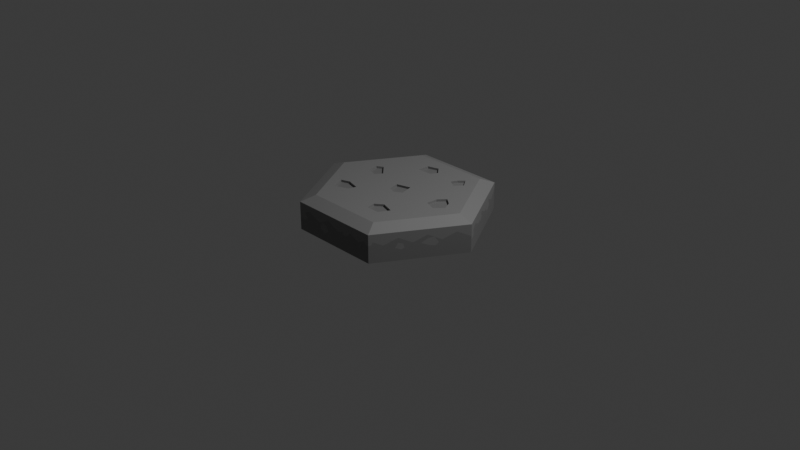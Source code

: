 # Source: tiles_stone.blend  (saved by Blender 4.3.34; exported with 4.5.12 LTS)
import bpy
from mathutils import Matrix  # noqa: F401  (used for matrix-valued properties, if any)

bpy.ops.wm.read_factory_settings(use_empty=True)
scene = bpy.context.scene
scene.name = 'Scene'

# ---- collections
col_collection = bpy.data.collections.new('Collection'); scene.collection.children.link(col_collection)

# ---- images (referenced by path relative to the original .blend; pixels are not part of the script)
import os
ASSET_DIR = os.environ.get("B2B_ASSET_DIR", "")  # directory of the original .blend (textures are referenced by path, not embedded)
HERE = os.path.dirname(os.path.abspath(__file__))  # packed textures are extracted next to this script under _unpacked/

def load_image(name, relpath, width, height, colorspace="sRGB"):
    """Load a texture the original file referenced (path relative to the .blend, or extracted next to this script)."""
    p = next((c for c in (os.path.join(HERE, relpath), os.path.join(ASSET_DIR, relpath)) if relpath and os.path.exists(c)), "")
    if p:
        img = bpy.data.images.load(p, check_existing=True)
        img.name = name
    else:  # same state as the original file: an image datablock whose file is absent (Cycles renders it pink)
        img = bpy.data.images.new(name, width, height)
        img.source = "FILE"
        img.filepath = "//" + (relpath or name)
    img.colorspace_settings.name = colorspace
    return img
img_stone_jpg = load_image('stone.jpg', 'textures/stone.jpg', 1024, 1024, 'sRGB')
img_grass_jpg = load_image('grass.jpg', 'textures/grass.jpg', 1024, 1024, 'sRGB')

# ---- materials (node trees are filled in below, after node groups)
mat_material_001 = bpy.data.materials.new('Material.001')
mat_material_002 = bpy.data.materials.new('Material.002')

# ---- material node trees
mat_material_001.use_nodes = True; mat_material_001.node_tree.nodes.clear()
_N = mat_material_001.node_tree.nodes; _L = mat_material_001.node_tree.links
n0 = _N.new('ShaderNodeBsdfPrincipled'); n0.name = 'Principled BSDF'; n0.location = (10, 300)
n1 = _N.new('ShaderNodeOutputMaterial'); n1.name = 'Material Output'; n1.location = (300, 300)
n2 = _N.new('ShaderNodeTexImage'); n2.name = 'Image Texture'; n2.location = (-478, 288)
n2.image = img_stone_jpg
n3 = _N.new('NodeFrame'); n3.name = 'Frame'; n3.location = (-902, 321)
n3.label = 'Mapping'
n3.width = 398
n4 = _N.new('ShaderNodeMapping'); n4.name = 'Mapping'; n4.location = (229, -40)
n5 = _N.new('ShaderNodeTexCoord'); n5.name = 'Texture Coordinate'; n5.location = (29, -40)
n6 = _N.new('ShaderNodeValue'); n6.name = 'Value'; n6.location = (33, -304)
n6.outputs[0].default_value = 2.0
n7 = _N.new('ShaderNodeRGB'); n7.name = 'RGB'; n7.location = (-179, 323)
n7.outputs[0].default_value = (0.1946, 0.1946, 0.1946, 1.0)
n4.parent = n3
n5.parent = n3
n6.parent = n3
_L.new(n0.outputs[0], n1.inputs[0])
_L.new(n5.outputs[2], n4.inputs[0])
_L.new(n6.outputs[0], n4.inputs[3])
_L.new(n4.outputs[0], n2.inputs[0])
_L.new(n7.outputs[0], n0.inputs[0])
n1.is_active_output = True
mat_material_002.use_nodes = True; mat_material_002.node_tree.nodes.clear()
_N = mat_material_002.node_tree.nodes; _L = mat_material_002.node_tree.links
n0 = _N.new('ShaderNodeBsdfPrincipled'); n0.name = 'Principled BSDF'; n0.location = (10, 300)
n1 = _N.new('ShaderNodeOutputMaterial'); n1.name = 'Material Output'; n1.location = (300, 300)
n2 = _N.new('ShaderNodeTexImage'); n2.name = 'Image Texture'; n2.location = (-511, 585)
n2.image = img_grass_jpg
n3 = _N.new('NodeFrame'); n3.name = 'Frame'; n3.location = (-978, 330)
n3.label = 'Mapping'
n3.width = 398
n4 = _N.new('ShaderNodeMapping'); n4.name = 'Mapping'; n4.location = (229, -39)
n5 = _N.new('ShaderNodeTexCoord'); n5.name = 'Texture Coordinate'; n5.location = (29, -39)
n6 = _N.new('ShaderNodeValue'); n6.name = 'Value'; n6.location = (34, -303)
n6.outputs[0].default_value = 3.0
n7 = _N.new('ShaderNodeRGB'); n7.name = 'RGB'; n7.location = (-219, 298)
n7.outputs[0].default_value = (0.2345, 0.2346, 0.2346, 1.0)
n4.parent = n3
n5.parent = n3
n6.parent = n3
_L.new(n0.outputs[0], n1.inputs[0])
_L.new(n5.outputs[2], n4.inputs[0])
_L.new(n6.outputs[0], n4.inputs[3])
_L.new(n4.outputs[0], n2.inputs[0])
_L.new(n7.outputs[0], n0.inputs[0])
n1.is_active_output = True

# ---- world
world_world = bpy.data.worlds.new('World'); scene.world = world_world
world_world.use_nodes = True; world_world.node_tree.nodes.clear()
_N = world_world.node_tree.nodes; _L = world_world.node_tree.links
n0 = _N.new('ShaderNodeOutputWorld'); n0.name = 'World Output'; n0.location = (300, 300)
n1 = _N.new('ShaderNodeBackground'); n1.name = 'Background'; n1.location = (10, 300)
n1.inputs[0].default_value = (0.05088, 0.05088, 0.05088, 1.0)
_L.new(n1.outputs[0], n0.inputs[0])
n0.is_active_output = True
world_world.color = (0.05088, 0.05088, 0.05088)
world_world.sun_shadow_jitter_overblur = 0.0

# ---- cameras
cam_camera = bpy.data.cameras.new('Camera')
cam_camera.clip_end = 100.0
cam_camera.ortho_scale = 7.314

# ---- lights
light_light = bpy.data.lights.new('Light', 'POINT')
light_light.energy = 1000.0
light_light.shadow_soft_size = 0.1

# ---- meshes
me_circle = bpy.data.meshes.new('Circle')
me_circle.from_pydata([(0.0, 1.0, 0.0), (-0.866, 0.5, 0.0), (-0.866, -0.5, 0.0), (0.0, -1.0, 0.0), (0.866, -0.5, 0.0), (0.866, 0.5, 0.0), (0.0, 1.0, 0.2988), (-0.866, 0.5, 0.2988), (-0.866, -0.5, 0.2988), (0.0, -1.0, 0.2988), (0.866, -0.5, 0.2988), (0.866, 0.5, 0.2988), (-2.82e-10, 0.8405, 0.3573), (-0.7279, 0.4202, 0.3573), (-0.7279, -0.4202, 0.3573), (-2.82e-10, -0.8405, 0.3573), (0.7279, -0.4202, 0.3573), (0.7279, 0.4202, 0.3573), (-0.866, -0.5, 0.2397), (-0.866, 0.5, 0.1742), (0.866, 0.5, 0.1742), (0.866, -0.5, 0.2397), (0.0, -1.0, 0.1742), (0.0, 1.0, 0.2397), (0.866, 0.3571, 0.0), (0.866, 0.2143, 0.0), (0.866, 0.07143, 0.0), (0.866, -0.07143, 0.0), (0.866, -0.2143, 0.0), (0.866, -0.3571, 0.0), (0.866, 0.3571, 0.2988), (0.866, 0.2143, 0.2988), (0.866, 0.07143, 0.2988), (0.866, -0.07143, 0.2988), (0.866, -0.2143, 0.2988), (0.866, -0.3571, 0.2988), (0.7279, 0.3002, 0.3573), (0.7279, 0.1801, 0.3573), (0.7279, 0.06003, 0.3573), (0.7279, -0.06003, 0.3573), (0.7279, -0.1801, 0.3573), (0.7279, -0.3002, 0.3573), (0.866, 0.3571, 0.2397), (0.866, 0.2143, 0.1742), (0.866, 0.07143, 0.2397), (0.866, -0.07143, 0.1742), (0.866, -0.2143, 0.2397), (0.866, -0.3571, 0.1742), (0.1237, 0.9286, 0.0), (0.2474, 0.8571, 0.0), (0.3712, 0.7857, 0.0), (0.4949, 0.7143, 0.0), (0.6186, 0.6429, 0.0), (0.7423, 0.5714, 0.0), (0.1237, 0.9286, 0.2988), (0.2474, 0.8571, 0.2988), (0.3712, 0.7857, 0.2988), (0.4949, 0.7143, 0.2988), (0.6186, 0.6429, 0.2988), (0.7423, 0.5714, 0.2988), (0.104, 0.7804, 0.3573), (0.208, 0.7204, 0.3573), (0.3119, 0.6604, 0.3573), (0.4159, 0.6003, 0.3573), (0.5199, 0.5403, 0.3573), (0.6239, 0.4803, 0.3573), (0.1237, 0.9286, 0.1742), (0.2474, 0.8571, 0.2397), (0.3712, 0.7857, 0.1742), (0.4949, 0.7143, 0.2397), (0.6186, 0.6429, 0.1742), (0.7423, 0.5714, 0.2397), (-0.7423, 0.5714, 0.0), (-0.6186, 0.6429, 0.0), (-0.4949, 0.7143, 0.0), (-0.3712, 0.7857, 0.0), (-0.2474, 0.8571, 0.0), (-0.1237, 0.9286, 0.0), (-0.7423, 0.5714, 0.2988), (-0.6186, 0.6429, 0.2988), (-0.4949, 0.7143, 0.2988), (-0.3712, 0.7857, 0.2988), (-0.2474, 0.8571, 0.2988), (-0.1237, 0.9286, 0.2988), (-0.6239, 0.4803, 0.3573), (-0.5199, 0.5403, 0.3573), (-0.4159, 0.6003, 0.3573), (-0.3119, 0.6604, 0.3573), (-0.208, 0.7204, 0.3573), (-0.104, 0.7804, 0.3573), (-0.7423, 0.5714, 0.2397), (-0.6186, 0.6429, 0.1742), (-0.4949, 0.7143, 0.2397), (-0.3712, 0.7857, 0.1742), (-0.2474, 0.8571, 0.2397), (-0.1237, 0.9286, 0.1742), (-0.866, -0.3571, 0.0), (-0.866, -0.2143, 0.0), (-0.866, -0.07143, 0.0), (-0.866, 0.07143, 0.0), (-0.866, 0.2143, 0.0), (-0.866, 0.3571, 0.0), (-0.866, -0.3571, 0.2988), (-0.866, -0.2143, 0.2988), (-0.866, -0.07143, 0.2988), (-0.866, 0.07143, 0.2988), (-0.866, 0.2143, 0.2988), (-0.866, 0.3571, 0.2988), (-0.7279, -0.3002, 0.3573), (-0.7279, -0.1801, 0.3573), (-0.7279, -0.06003, 0.3573), (-0.7279, 0.06003, 0.3573), (-0.7279, 0.1801, 0.3573), (-0.7279, 0.3002, 0.3573), (-0.866, -0.3571, 0.1742), (-0.866, -0.2143, 0.2397), (-0.866, -0.07143, 0.1742), (-0.866, 0.07143, 0.2397), (-0.866, 0.2143, 0.1742), (-0.866, 0.3571, 0.2397), (-0.1237, -0.9286, 0.0), (-0.2474, -0.8571, 0.0), (-0.3712, -0.7857, 0.0), (-0.4949, -0.7143, 0.0), (-0.6186, -0.6429, 0.0), (-0.7423, -0.5714, 0.0), (-0.1237, -0.9286, 0.2988), (-0.2474, -0.8571, 0.2988), (-0.3712, -0.7857, 0.2988), (-0.4949, -0.7143, 0.2988), (-0.6186, -0.6429, 0.2988), (-0.7423, -0.5714, 0.2988), (-0.104, -0.7804, 0.3573), (-0.208, -0.7204, 0.3573), (-0.3119, -0.6604, 0.3573), (-0.4159, -0.6003, 0.3573), (-0.5199, -0.5403, 0.3573), (-0.6239, -0.4803, 0.3573), (-0.1237, -0.9286, 0.2397), (-0.2474, -0.8571, 0.1742), (-0.3712, -0.7857, 0.2397), (-0.4949, -0.7143, 0.1742), (-0.6186, -0.6429, 0.2397), (-0.7423, -0.5714, 0.1742), (0.7423, -0.5714, 0.0), (0.6186, -0.6429, 0.0), (0.4949, -0.7143, 0.0), (0.3712, -0.7857, 0.0), (0.2474, -0.8571, 0.0), (0.1237, -0.9286, 0.0), (0.7423, -0.5714, 0.2988), (0.6186, -0.6429, 0.2988), (0.4949, -0.7143, 0.2988), (0.3712, -0.7857, 0.2988), (0.2474, -0.8571, 0.2988), (0.1237, -0.9286, 0.2988), (0.6239, -0.4803, 0.3573), (0.5199, -0.5403, 0.3573), (0.4159, -0.6003, 0.3573), (0.3119, -0.6604, 0.3573), (0.208, -0.7204, 0.3573), (0.104, -0.7804, 0.3573), (0.7423, -0.5714, 0.1742), (0.6186, -0.6429, 0.2397), (0.4949, -0.7143, 0.1742), (0.3712, -0.7857, 0.2397), (0.2474, -0.8571, 0.1742), (0.1237, -0.9286, 0.2397), (-0.7721, -0.5543, 0.19), (-0.7121, -0.5889, 0.1902), (-0.7423, -0.5714, 0.1901), (-0.7423, -0.5714, 0.09653), (-0.6679, -0.6144, 0.1461), (-0.8086, -0.5332, 0.1161), (-0.4582, -0.7355, 0.1936), (-0.3712, -0.7857, 0.1737), (-0.4171, -0.7592, 0.1359), (-0.03246, -0.9813, 0.1914), (0.06435, -0.9628, 0.2083), (0.0, -1.0, 0.2334), (0.0, -1.0, 0.146), (-0.05911, -0.9659, 0.1569), (0.09727, -0.9438, 0.148), (0.04889, -0.9718, 0.118), (0.3712, -0.7857, 0.1263), (0.2864, -0.8346, 0.1949), (0.2658, -0.8465, 0.1144), (0.349, -0.7985, 0.1704), (0.3248, -0.8125, 0.08781), (0.6424, -0.6291, 0.2272), (0.6186, -0.6429, 0.2435), (0.6186, -0.6429, 0.1835), (0.5458, -0.6849, 0.2012), (0.5673, -0.6725, 0.1672), (0.5313, -0.6933, 0.2241), (0.5842, -0.6627, 0.267), (0.866, -0.5, 0.1865), (0.8196, -0.5268, 0.2152), (0.866, -0.4594, 0.2211), (0.866, -0.4695, 0.1888), (0.8533, -0.5073, 0.1806), (0.866, -0.2143, 0.1243), (0.866, -0.2143, 0.1865), (0.866, -0.1643, 0.1721), (0.866, -0.1531, 0.1271), (0.866, -0.185, 0.1135), (0.866, -0.2435, 0.1352), (0.866, 0.1333, 0.2114), (0.866, 0.07143, 0.1334), (0.866, 0.07143, 0.2014), (0.866, 0.1821, 0.1509), (0.866, 0.1471, 0.1182), (0.866, 0.08358, 0.1285), (0.866, 0.008119, 0.159), (0.866, 0.5, 0.2308), (0.866, 0.5, 0.1374), (0.8113, 0.5316, 0.2032), (0.7953, 0.5409, 0.1952), (0.7951, 0.541, 0.1405), (-0.866, 0.2861, 0.2071), (-0.866, 0.431, 0.2059), (-0.866, 0.3571, 0.1372), (-0.866, 0.3571, 0.2065), (-0.866, 0.3786, 0.1355), (-0.866, 0.293, 0.1422), (-0.866, 0.04888, 0.2294), (-0.866, 0.07143, 0.1341), (-0.866, 0.07143, 0.2075), (-0.866, -0.02877, 0.1625), (-0.866, 0.01432, 0.1363), (-0.866, 0.1122, 0.1677), (-0.866, 0.1055, 0.1328), (-0.866, -0.3571, 0.2185), (-0.866, -0.3047, 0.1983), (-0.866, -0.3571, 0.109), (-0.866, -0.3838, 0.1865), (-0.866, -0.2661, 0.1653), (-0.866, -0.4119, 0.1529), (-0.2081, 0.8798, 0.2189), (-0.1237, 0.9286, 0.2561), (-0.1734, 0.8999, 0.1666), (-0.3411, 0.8031, 0.1902), (-0.4414, 0.7451, 0.2115), (-0.3712, 0.7857, 0.1216), (-0.3712, 0.7857, 0.2049), (-0.3541, 0.7956, 0.1303), (-0.4474, 0.7417, 0.1473), (-0.4009, 0.7685, 0.1066), (-0.3961, 0.7713, 0.2172), (-0.7323, 0.5772, 0.2344), (-0.659, 0.6195, 0.1956), (-0.7423, 0.5714, 0.2113), (-0.6936, 0.5996, 0.165), (-0.6357, 0.633, 0.2162), (-0.6736, 0.6111, 0.2593), (-0.7251, 0.5814, 0.2512), (0.6186, 0.6429, 0.2182), (0.4949, 0.7143, 0.1887), (0.5211, 0.6992, 0.2259), (0.5875, 0.6608, 0.1907), (0.5533, 0.6806, 0.1602), (0.5357, 0.6907, 0.2467), (0.5686, 0.6717, 0.2249), (0.2474, 0.8571, 0.1447), (0.3412, 0.803, 0.1901), (0.3217, 0.8142, 0.1527), (0.2766, 0.8403, 0.1274), (0.3544, 0.7954, 0.2152), (0.3071, 0.8227, 0.2694), (0.2111, 0.8781, 0.1662), (0.5834, 0.3146, 0.3573), (0.555, 0.1987, 0.3573), (0.4317, 0.1756, 0.3573), (0.3783, 0.2843, 0.3573), (0.3952, 0.3883, 0.3573), (0.4942, 0.3773, 0.3573), (0.3932, -0.4042, 0.3573), (0.332, -0.3306, 0.3573), (0.3709, -0.2355, 0.3573), (0.5143, -0.2047, 0.3573), (0.5199, -0.3351, 0.3573), (0.02113, -0.09564, 0.3573), (-0.06103, -0.009202, 0.3573), (0.04565, 0.1035, 0.3573), (0.15, -0.0002773, 0.3573), (0.1019, -0.08414, 0.3573), (-0.1635, -0.6213, 0.3573), (-0.2978, -0.5321, 0.3573), (-0.2346, -0.4565, 0.3573), (-0.09313, -0.4181, 0.3573), (-0.07154, -0.5001, 0.3573), (-0.5165, -0.04392, 0.3573), (-0.4798, -0.1965, 0.3573), (-0.5551, -0.1115, 0.3573), (-0.3533, -0.08571, 0.3573), (-0.3624, -0.1788, 0.3573), (-0.3678, 0.295, 0.3573), (-0.4235, 0.4087, 0.3573), (-0.3414, 0.4982, 0.3573), (-0.2372, 0.4651, 0.3573), (-0.2334, 0.3812, 0.3573), (-0.003617, 0.6099, 0.3573), (0.01481, 0.6847, 0.3573), (0.123, 0.6359, 0.3573), (0.1061, 0.5311, 0.3573), (0.001426, 0.534, 0.3573), (0.5834, 0.3146, 0.3336), (0.555, 0.1987, 0.3336), (0.4317, 0.1756, 0.3336), (0.3783, 0.2843, 0.3336), (0.3952, 0.3883, 0.3336), (0.4942, 0.3773, 0.3336), (0.3932, -0.4042, 0.3336), (0.332, -0.3306, 0.3336), (0.3709, -0.2355, 0.3336), (0.5143, -0.2047, 0.3336), (0.5199, -0.3351, 0.3336), (0.02113, -0.09564, 0.3336), (-0.06103, -0.009202, 0.3336), (0.04565, 0.1035, 0.3336), (0.15, -0.0002773, 0.3336), (0.1019, -0.08414, 0.3336), (-0.1635, -0.6213, 0.3336), (-0.2978, -0.5321, 0.3336), (-0.2346, -0.4565, 0.3336), (-0.09313, -0.4181, 0.3336), (-0.07154, -0.5001, 0.3336), (-0.4798, -0.1965, 0.3336), (-0.5551, -0.1115, 0.3336), (-0.5165, -0.04392, 0.3336), (-0.3533, -0.08571, 0.3336), (-0.3624, -0.1788, 0.3336), (-0.3678, 0.295, 0.3336), (-0.4235, 0.4087, 0.3336), (-0.3414, 0.4982, 0.3336), (-0.2372, 0.4651, 0.3336), (-0.2334, 0.3812, 0.3336), (-0.003617, 0.6099, 0.3336), (0.01481, 0.6847, 0.3336), (0.123, 0.6359, 0.3336), (0.1061, 0.5311, 0.3336), (0.001426, 0.534, 0.3336)], [], [(1, 72, 73, 74, 75, 76, 77, 0, 48, 49, 50, 51, 52, 53, 5, 24, 25, 26, 27, 28, 29, 4, 144, 145, 146, 147, 148, 149, 3, 120, 121, 122, 123, 124, 125, 2, 96, 97, 98, 99, 100, 101), (30, 11, 17, 36), (114, 235, 232), (42, 20, 214, 11, 30), (138, 177, 179, 9, 126), (90, 19, 7, 78), (66, 23, 6, 54), (162, 197, 21, 10, 150), (13, 297, 298, 299, 300, 273, 274, 275, 270, 36, 17, 65, 64, 63, 62, 303, 304, 305, 301, 87, 86, 85, 84), (126, 9, 15, 132), (78, 7, 13, 84), (54, 6, 12, 60), (150, 10, 16, 156), (102, 8, 14, 108), (144, 4, 196, 200, 197, 162), (48, 0, 23, 66), (72, 1, 19, 90, 251), (120, 3, 180, 181, 177, 138), (24, 5, 215, 20, 42), (96, 2, 18, 235, 237, 234), (4, 29, 47, 198, 199, 196), (29, 28, 201, 206, 202, 46, 47), (28, 27, 45, 46, 202, 203, 204, 205, 201), (27, 26, 208, 213, 209, 44, 45), (26, 25, 43, 207, 210, 211, 212, 208), (25, 24, 42, 43), (21, 198, 47, 35, 10), (47, 46, 34, 35), (46, 45, 33, 34), (45, 44, 32, 33), (44, 207, 43, 31, 32), (43, 42, 30, 31), (10, 35, 41, 16), (35, 34, 40, 41), (34, 33, 39, 40), (33, 32, 38, 39), (32, 31, 37, 38), (31, 30, 36, 37), (5, 53, 71, 216, 217, 218, 215), (53, 52, 70, 71), (52, 51, 257, 260, 259, 70), (51, 50, 68, 69, 257), (50, 49, 263, 266, 265, 264, 68), (49, 48, 66, 67, 269, 263), (11, 59, 65, 17), (59, 58, 64, 65), (58, 57, 63, 64), (57, 56, 62, 63), (56, 55, 61, 62), (55, 54, 60, 61), (20, 216, 214), (71, 70, 256, 58, 59), (70, 259, 256), (69, 68, 56, 57), (68, 264, 267, 268, 67, 55, 56), (67, 66, 54, 55), (0, 77, 95, 23), (77, 76, 94, 238, 240, 95), (76, 75, 243, 245, 241, 94), (75, 74, 92, 242, 246, 247, 243), (74, 73, 91, 92), (73, 72, 251, 252, 250, 91), (6, 83, 89, 12), (83, 82, 88, 89), (82, 81, 87, 88), (81, 80, 86, 87), (80, 79, 85, 86), (79, 78, 84, 85), (23, 95, 239, 83, 6), (95, 238, 239), (94, 241, 244, 81, 82), (93, 242, 248, 244), (92, 91, 79, 80), (91, 250, 253, 254, 255, 249, 90, 78, 79), (1, 101, 221, 223, 220, 19), (101, 100, 118, 219, 224, 221), (100, 99, 226, 231, 230, 227, 117, 118), (99, 98, 116, 225, 228, 229, 226), (98, 97, 115, 116), (97, 96, 234, 236, 233, 115), (7, 107, 113, 13), (107, 106, 112, 113), (106, 105, 111, 112), (105, 104, 110, 111), (104, 103, 109, 110), (103, 102, 108, 109), (19, 220, 119, 107, 7), (119, 219, 118, 106, 107), (118, 117, 105, 106), (117, 225, 116, 104, 105), (116, 115, 103, 104), (115, 233, 232, 102, 103), (2, 125, 171, 173, 168, 18), (125, 124, 142, 169, 172, 171), (124, 123, 141, 142), (123, 122, 175, 176, 174, 141), (122, 121, 139, 140, 175), (121, 120, 138, 139), (8, 131, 137, 14), (131, 130, 136, 137), (130, 129, 135, 136), (129, 128, 134, 135), (128, 127, 133, 134), (127, 126, 132, 133), (18, 168, 170, 131, 8), (143, 169, 170), (142, 141, 129, 130), (141, 174, 140, 128, 129), (140, 139, 127, 128), (139, 138, 126, 127), (3, 149, 167, 178, 182, 183, 180), (149, 148, 166, 167), (148, 147, 184, 188, 186, 185, 166), (147, 146, 164, 165, 184), (146, 145, 191, 193, 192, 164), (145, 144, 162, 189, 191), (9, 155, 161, 15), (155, 154, 160, 161), (154, 153, 159, 160), (153, 152, 158, 159), (152, 151, 157, 158), (151, 150, 156, 157), (22, 178, 179), (167, 166, 154, 155), (166, 185, 165, 153, 154), (165, 164, 152, 153), (164, 192, 194, 195, 190, 151, 152), (163, 189, 190), (170, 168, 143), (171, 172, 169, 143), (170, 169, 142, 130, 131), (168, 173, 171, 143), (174, 176, 175, 140), (177, 181, 180, 22), (179, 177, 22), (179, 178, 167, 155, 9), (180, 183, 182, 178, 22), (185, 186, 188, 184, 187), (187, 184, 165, 185), (190, 189, 162, 150, 151), (192, 193, 191, 163), (190, 195, 194, 192, 163), (191, 189, 163), (196, 199, 198, 21), (197, 200, 196, 21), (201, 205, 204, 203, 202), (202, 206, 201), (208, 212, 211, 210, 207, 209), (209, 207, 44), (209, 213, 208), (215, 218, 217, 216, 20), (214, 216, 71, 59, 11), (220, 223, 221, 222), (222, 119, 220), (221, 224, 219, 222), (222, 219, 119), (226, 229, 228, 225, 227), (227, 225, 117), (227, 230, 231, 226), (233, 236, 234, 114), (232, 233, 114), (232, 235, 18, 8, 102), (234, 237, 235, 114), (95, 240, 238), (239, 238, 94, 82, 83), (241, 245, 243, 93), (244, 241, 93), (243, 247, 246, 242, 93), (244, 248, 242, 92, 80, 81), (250, 252, 251, 249), (249, 251, 90), (249, 255, 254, 253, 250), (259, 260, 257, 258), (258, 257, 69), (256, 262, 261, 258, 69, 57, 58), (258, 261, 262, 256, 259), (264, 265, 266, 263, 67), (67, 268, 267, 264), (263, 269, 67), (36, 270, 271, 272, 273, 296, 113, 112, 111, 110, 291, 282, 283, 284, 39, 38, 37), (295, 294, 330, 331), (41, 280, 276, 277, 108, 14, 137, 136, 287, 288, 289, 290, 157, 156, 16), (303, 302, 338, 339), (39, 284, 285, 281, 282, 294, 295, 292, 293, 110, 109, 108, 277, 278, 279, 280, 41, 40), (281, 285, 321, 317), (157, 290, 286, 287, 136, 135, 134, 133, 132, 15, 161, 160, 159, 158), (294, 291, 329, 330), (110, 293, 291), (270, 275, 311, 306), (291, 294, 282), (273, 300, 296), (296, 297, 13, 113), (302, 301, 337, 338), (87, 301, 302, 303, 62, 61, 60, 12, 89, 88), (285, 284, 320, 321), (308, 307, 306, 311, 310, 309), (312, 316, 315, 314, 313), (317, 321, 320, 319, 318), (322, 326, 325, 324, 323), (329, 328, 327, 331, 330), (332, 336, 335, 334, 333), (338, 337, 341, 340, 339), (304, 303, 339, 340), (292, 295, 331, 327), (305, 304, 340, 341), (277, 276, 312, 313), (287, 286, 322, 323), (301, 305, 341, 337), (278, 277, 313, 314), (288, 287, 323, 324), (279, 278, 314, 315), (289, 288, 324, 325), (280, 279, 315, 316), (297, 296, 332, 333), (290, 289, 325, 326), (276, 280, 316, 312), (298, 297, 333, 334), (286, 290, 326, 322), (299, 298, 334, 335), (271, 270, 306, 307), (300, 299, 335, 336), (272, 271, 307, 308), (282, 281, 317, 318), (296, 300, 336, 332), (273, 272, 308, 309), (283, 282, 318, 319), (274, 273, 309, 310), (293, 292, 327, 328), (284, 283, 319, 320), (275, 274, 310, 311), (291, 293, 328, 329)])
me_circle.polygons.foreach_set('material_index', [0, 1, 1, 1, 1, 1, 1, 1, 1, 1, 1, 1, 1, 1, 0, 0, 0, 0, 0, 0, 0, 0, 0, 0, 0, 0, 1, 1, 1, 1, 1, 1, 1, 1, 1, 1, 1, 1, 0, 0, 0, 0, 0, 0, 1, 1, 1, 1, 1, 1, 1, 1, 1, 1, 1, 1, 0, 0, 0, 0, 0, 0, 1, 1, 1, 1, 1, 1, 1, 1, 1, 1, 1, 1, 0, 0, 0, 0, 0, 0, 1, 1, 1, 1, 1, 1, 1, 1, 1, 1, 1, 1, 0, 0, 0, 0, 0, 0, 1, 1, 1, 1, 1, 1, 1, 1, 1, 1, 1, 1, 0, 0, 0, 0, 0, 0, 1, 1, 1, 1, 1, 1, 1, 1, 1, 1, 1, 1, 1, 1, 1, 1, 1, 1, 1, 1, 1, 1, 0, 1, 1, 1, 1, 1, 1, 1, 1, 1, 0, 1, 1, 1, 1, 0, 1, 0, 1, 0, 1, 1, 1, 1, 1, 1, 1, 1, 1, 1, 1, 1, 0, 1, 1, 0, 1, 1, 1, 1, 1, 1, 1, 1, 1, 1, 1, 1, 1, 1, 1, 1, 1, 1, 1, 1, 1, 0, 0, 0, 0, 0, 0, 0, 1, 1, 1, 1, 1, 1, 1, 1, 1, 1, 1, 1, 1, 1, 1, 1, 1, 1, 1, 1, 1, 1, 1, 1, 1, 1, 1, 1, 1])
_uv = me_circle.uv_layers.new(name='UVMap')
_uv.uv.foreach_set('vector', [0.0, 0.0, 0.0, 0.0, 0.0, 0.0, 0.0, 0.0, 0.0, 0.0, 0.0, 0.0, 0.0, 0.0, 0.0, 0.0, 0.0, 0.0, 0.0, 0.0, 0.0, 0.0, 0.0, 0.0, 0.0, 0.0, 0.0, 0.0, 0.0, 0.0, 0.0, 0.0, 0.0, 0.0, 0.0, 0.0, 0.0, 0.0, 0.0, 0.0, 0.0, 0.0, 0.0, 0.0, 0.0, 0.0, 0.0, 0.0, 0.0, 0.0, 0.0, 0.0, 0.0, 0.0, 0.0, 0.0, 0.0, 0.0, 0.0, 0.0, 0.0, 0.0, 0.0, 0.0, 0.0, 0.0, 0.0, 0.0, 0.0, 0.0, 0.0, 0.0, 0.0, 0.0, 0.0, 0.0, 0.0, 0.0, 0.0, 0.0, 0.0, 0.0, 0.0, 0.0, 0.0, 0.0, 0.0, 0.0, 0.0, 0.0, 0.0, 0.0, 0.0, 0.0, 0.0, 0.0, 0.0, 0.0, 0.0, 0.0, 0.0, 0.0, 0.0, 0.0, 0.0, 0.0, 0.0, 0.0, 0.0, 0.0, 0.0, 0.0, 0.0, 0.0, 0.0, 0.0, 0.0, 0.0, 0.0, 0.0, 0.0, 0.0, 0.0, 0.0, 0.0, 0.0, 0.0, 0.0, 0.0, 0.0, 0.0, 0.0, 0.0, 0.0, 0.0, 0.0, 0.0, 0.0, 0.0, 0.0, 0.0, 0.0, 0.0, 0.0, 0.0, 0.0, 0.0, 0.0, 0.0, 0.0, 0.0, 0.0, 0.0, 0.0, 0.0, 0.0, 0.0, 0.0, 0.0, 0.0, 0.0, 0.0, 0.0, 0.0, 0.0, 0.0, 0.0, 0.0, 0.0, 0.0, 0.0, 0.0, 0.0, 0.0, 0.0, 0.0, 0.0, 0.0, 0.0, 0.0, 0.0, 0.0, 0.0, 0.0, 0.0, 0.0, 0.0, 0.0, 0.0, 0.0, 0.0, 0.0, 0.0, 0.0, 0.0, 0.0, 0.0, 0.0, 0.0, 0.0, 0.0, 0.0, 0.0, 0.0, 0.0, 0.0, 0.0, 0.0, 0.0, 0.0, 0.0, 0.0, 0.0, 0.0, 0.0, 0.0, 0.0, 0.0, 0.0, 0.0, 0.0, 0.0, 0.0, 0.0, 0.0, 0.0, 0.0, 0.0, 0.0, 0.0, 0.0, 0.0, 0.0, 0.0, 0.0, 0.0, 0.0, 0.0, 0.0, 0.0, 0.0, 0.0, 0.0, 0.0, 0.0, 0.0, 0.0, 0.0, 0.0, 0.0, 0.0, 0.0, 0.0, 0.0, 0.0, 0.0, 0.0, 0.0, 0.0, 0.0, 0.0, 0.0, 0.0, 0.0, 0.0, 0.0, 0.0, 0.0, 0.0, 0.0, 0.0, 0.0, 0.0, 0.0, 0.0, 0.0, 0.0, 0.0, 0.0, 0.0, 0.0, 0.0, 0.0, 0.0, 0.0, 0.0, 0.0, 0.0, 0.0, 0.0, 0.0, 0.0, 0.0, 0.0, 0.0, 0.0, 0.0, 0.0, 0.0, 0.0, 0.0, 0.0, 0.0, 0.0, 0.0, 0.0, 0.0, 0.0, 0.0, 0.0, 0.0, 0.0, 0.0, 0.0, 0.0, 0.0, 0.0, 0.0, 0.0, 0.0, 0.0, 0.0, 0.0, 0.0, 0.0, 0.0, 0.0, 0.0, 0.0, 0.0, 0.0, 0.0, 0.0, 0.0, 0.0, 0.0, 0.0, 0.0, 0.0, 0.0, 0.0, 0.0, 0.0, 0.0, 0.0, 0.0, 0.0, 0.0, 0.0, 0.0, 0.0, 0.0, 0.0, 0.0, 0.0, 0.0, 0.0, 0.0, 0.0, 0.0, 0.0, 0.0, 0.0, 0.0, 0.0, 0.0, 0.0, 0.0, 0.0, 0.0, 0.0, 0.0, 0.0, 0.0, 0.0, 0.0, 0.0, 0.0, 0.0, 0.0, 0.0, 0.0, 0.0, 0.0, 0.0, 0.0, 0.0, 0.0, 0.0, 0.0, 0.0, 0.0, 0.0, 0.0, 0.0, 0.0, 0.0, 0.0, 0.0, 0.0, 0.0, 0.0, 0.0, 0.0, 0.0, 0.0, 0.0, 0.0, 0.0, 0.0, 0.0, 0.0, 0.0, 0.0, 0.0, 0.0, 0.0, 0.0, 0.0, 0.0, 0.0, 0.0, 0.0, 0.0, 0.0, 0.0, 0.0, 0.0, 0.0, 0.0, 0.0, 0.0, 0.0, 0.0, 0.0, 0.0, 0.0, 0.0, 0.0, 0.0, 0.0, 0.0, 0.0, 0.0, 0.0, 0.0, 0.0, 0.0, 0.0, 0.0, 0.0, 0.0, 0.0, 0.0, 0.0, 0.0, 0.0, 0.0, 0.0, 0.0, 0.0, 0.0, 0.0, 0.0, 0.0, 0.0, 0.0, 0.0, 0.0, 0.0, 0.0, 0.0, 0.0, 0.0, 0.0, 0.0, 0.0, 0.0, 0.0, 0.0, 0.0, 0.0, 0.0, 0.0, 0.0, 0.0, 0.0, 0.0, 0.0, 0.0, 0.0, 0.0, 0.0, 0.0, 0.0, 0.0, 0.0, 0.0, 0.0, 0.0, 0.0, 0.0, 0.0, 0.0, 0.0, 0.0, 0.0, 0.0, 0.0, 0.0, 0.0, 0.0, 0.0, 0.0, 0.0, 0.0, 0.0, 0.0, 0.0, 0.0, 0.0, 0.0, 0.0, 0.0, 0.0, 0.0, 0.0, 0.0, 0.0, 0.0, 0.0, 0.0, 0.0, 0.0, 0.0, 0.0, 0.0, 0.0, 0.0, 0.0, 0.0, 0.0, 0.0, 0.0, 0.0, 0.0, 0.0, 0.0, 0.0, 0.0, 0.0, 0.0, 0.0, 0.0, 0.0, 0.0, 0.0, 0.0, 0.0, 0.0, 0.0, 0.0, 0.0, 0.0, 0.0, 0.0, 0.0, 0.0, 0.0, 0.0, 0.0, 0.0, 0.0, 0.0, 0.0, 0.0, 0.0, 0.0, 0.0, 0.0, 0.0, 0.0, 0.0, 0.0, 0.0, 0.0, 0.0, 0.0, 0.0, 0.0, 0.0, 0.0, 0.0, 0.0, 0.0, 0.0, 0.0, 0.0, 0.0, 0.0, 0.0, 0.0, 0.0, 0.0, 0.0, 0.0, 0.0, 0.0, 0.0, 0.0, 0.0, 0.0, 0.0, 0.0, 0.0, 0.0, 0.0, 0.0, 0.0, 0.0, 0.0, 0.0, 0.0, 0.0, 0.0, 0.0, 0.0, 0.0, 0.0, 0.0, 0.0, 0.0, 0.0, 0.0, 0.0, 0.0, 0.0, 0.0, 0.0, 0.0, 0.0, 0.0, 0.0, 0.0, 0.0, 0.0, 0.0, 0.0, 0.0, 0.0, 0.0, 0.0, 0.0, 0.0, 0.0, 0.0, 0.0, 0.0, 0.0, 0.0, 0.0, 0.0, 0.0, 0.0, 0.0, 0.0, 0.0, 0.0, 0.0, 0.0, 0.0, 0.0, 0.0, 0.0, 0.0, 0.0, 0.0, 0.0, 0.0, 0.0, 0.0, 0.0, 0.0, 0.0, 0.0, 0.0, 0.0, 0.0, 0.0, 0.0, 0.0, 0.0, 0.0, 0.0, 0.0, 0.0, 0.0, 0.0, 0.0, 0.0, 0.0, 0.0, 0.0, 0.0, 0.0, 0.0, 0.0, 0.0, 0.0, 0.0, 0.0, 0.0, 0.0, 0.0, 0.0, 0.0, 0.0, 0.0, 0.0, 0.0, 0.0, 0.0, 0.0, 0.0, 0.0, 0.0, 0.0, 0.0, 0.0, 0.0, 0.0, 0.0, 0.0, 0.0, 0.0, 0.0, 0.0, 0.0, 0.0, 0.0, 0.0, 0.0, 0.0, 0.0, 0.0, 0.0, 0.0, 0.0, 0.0, 0.0, 0.0, 0.0, 0.0, 0.0, 0.0, 0.0, 0.0, 0.0, 0.0, 0.0, 0.0, 0.0, 0.0, 0.0, 0.0, 0.0, 0.0, 0.0, 0.0, 0.0, 0.0, 0.0, 0.0, 0.0, 0.0, 0.0, 0.0, 0.0, 0.0, 0.0, 0.0, 0.0, 0.0, 0.0, 0.0, 0.0, 0.0, 0.0, 0.0, 0.0, 0.0, 0.0, 0.0, 0.0, 0.0, 0.0, 0.0, 0.0, 0.0, 0.0, 0.0, 0.0, 0.0, 0.0, 0.0, 0.0, 0.0, 0.0, 0.0, 0.0, 0.0, 0.0, 0.0, 0.0, 0.0, 0.0, 0.0, 0.0, 0.0, 0.0, 0.0, 0.0, 0.0, 0.0, 0.0, 0.0, 0.0, 0.0, 0.0, 0.0, 0.0, 0.0, 0.0, 0.0, 0.0, 0.0, 0.0, 0.0, 0.0, 0.0, 0.0, 0.0, 0.0, 0.0, 0.0, 0.0, 0.0, 0.0, 0.0, 0.0, 0.0, 0.0, 0.0, 0.0, 0.0, 0.0, 0.0, 0.0, 0.0, 0.0, 0.0, 0.0, 0.0, 0.0, 0.0, 0.0, 0.0, 0.0, 0.0, 0.0, 0.0, 0.0, 0.0, 0.0, 0.0, 0.0, 0.0, 0.0, 0.0, 0.0, 0.0, 0.0, 0.0, 0.0, 0.0, 0.0, 0.0, 0.0, 0.0, 0.0, 0.0, 0.0, 0.0, 0.0, 0.0, 0.0, 0.0, 0.0, 0.0, 0.0, 0.0, 0.0, 0.0, 0.0, 0.0, 0.0, 0.0, 0.0, 0.0, 0.0, 0.0, 0.0, 0.0, 0.0, 0.0, 0.0, 0.0, 0.0, 0.0, 0.0, 0.0, 0.0, 0.0, 0.0, 0.0, 0.0, 0.0, 0.0, 0.0, 0.0, 0.0, 0.0, 0.0, 0.0, 0.0, 0.0, 0.0, 0.0, 0.0, 0.0, 0.0, 0.0, 0.0, 0.0, 0.0, 0.0, 0.0, 0.0, 0.0, 0.0, 0.0, 0.0, 0.0, 0.0, 0.0, 0.0, 0.0, 0.0, 0.0, 0.0, 0.0, 0.0, 0.0, 0.0, 0.0, 0.0, 0.0, 0.0, 0.0, 0.0, 0.0, 0.0, 0.0, 0.0, 0.0, 0.0, 0.0, 0.0, 0.0, 0.0, 0.0, 0.0, 0.0, 0.0, 0.0, 0.0, 0.0, 0.0, 0.0, 0.0, 0.0, 0.0, 0.0, 0.0, 0.0, 0.0, 0.0, 0.0, 0.0, 0.0, 0.0, 0.0, 0.0, 0.0, 0.0, 0.0, 0.0, 0.0, 0.0, 0.0, 0.0, 0.0, 0.0, 0.0, 0.0, 0.0, 0.0, 0.0, 0.0, 0.0, 0.0, 0.0, 0.0, 0.0, 0.0, 0.0, 0.0, 0.0, 0.0, 0.0, 0.0, 0.0, 0.0, 0.0, 0.0, 0.0, 0.0, 0.0, 0.0, 0.0, 0.0, 0.0, 0.0, 0.0, 0.0, 0.0, 0.0, 0.0, 0.0, 0.0, 0.0, 0.0, 0.0, 0.0, 0.0, 0.0, 0.0, 0.0, 0.0, 0.0, 0.0, 0.0, 0.0, 0.0, 0.0, 0.0, 0.0, 0.0, 0.0, 0.0, 0.0, 0.0, 0.0, 0.0, 0.0, 0.0, 0.0, 0.0, 0.0, 0.0, 0.0, 0.0, 0.0, 0.0, 0.0, 0.0, 0.0, 0.0, 0.0, 0.0, 0.0, 0.0, 0.0, 0.0, 0.0, 0.0, 0.0, 0.0, 0.0, 0.0, 0.0, 0.0, 0.0, 0.0, 0.0, 0.0, 0.0, 0.0, 0.0, 0.0, 0.0, 0.0, 0.0, 0.0, 0.0, 0.0, 0.0, 0.0, 0.0, 0.0, 0.0, 0.0, 0.0, 0.0, 0.0, 0.0, 0.0, 0.0, 0.0, 0.0, 0.0, 0.0, 0.0, 0.0, 0.0, 0.0, 0.0, 0.0, 0.0, 0.0, 0.0, 0.0, 0.0, 0.0, 0.0, 0.0, 0.0, 0.0, 0.0, 0.0, 0.0, 0.0, 0.0, 0.0, 0.0, 0.0, 0.0, 0.0, 0.0, 0.0, 0.0, 0.0, 0.0, 0.0, 0.0, 0.0, 0.0, 0.0, 0.0, 0.0, 0.0, 0.0, 0.0, 0.0, 0.0, 0.0, 0.0, 0.0, 0.0, 0.0, 0.0, 0.0, 0.0, 0.0, 0.0, 0.0, 0.0, 0.0, 0.0, 0.0, 0.0, 0.0, 0.0, 0.0, 0.0, 0.0, 0.0, 0.0, 0.0, 0.0, 0.0, 0.0, 0.0, 0.0, 0.0, 0.0, 0.0, 0.0, 0.0, 0.0, 0.0, 0.0, 0.0, 0.0, 0.0, 0.0, 0.0, 0.0, 0.0, 0.0, 0.0, 0.0, 0.0, 0.0, 0.0, 0.0, 0.0, 0.0, 0.0, 0.0, 0.0, 0.0, 0.0, 0.0, 0.0, 0.0, 0.0, 0.0, 0.0, 0.0, 0.0, 0.0, 0.0, 0.0, 0.0, 0.0, 0.0, 0.0, 0.0, 0.0, 0.0, 0.0, 0.0, 0.0, 0.0, 0.0, 0.0, 0.0, 0.0, 0.0, 0.0, 0.0, 0.0, 0.0, 0.0, 0.0, 0.0, 0.0, 0.0, 0.0, 0.0, 0.0, 0.0, 0.0, 0.0, 0.0, 0.0, 0.0, 0.0, 0.0, 0.0, 0.0, 0.0, 0.0, 0.0, 0.0, 0.0, 0.0, 0.0, 0.0, 0.0, 0.0, 0.0, 0.0, 0.0, 0.0, 0.0, 0.0, 0.0, 0.0, 0.0, 0.0, 0.0, 0.0, 0.0, 0.0, 0.0, 0.0, 0.0, 0.0, 0.0, 0.0, 0.0, 0.0, 0.0, 0.0, 0.0, 0.0, 0.0, 0.0, 0.0, 0.0, 0.0, 0.0, 0.0, 0.0, 0.0, 0.0, 0.0, 0.0, 0.0, 0.0, 0.0, 0.0, 0.0, 0.0, 0.0, 0.0, 0.0, 0.0, 0.0, 0.0, 0.0, 0.0, 0.0, 0.0, 0.0, 0.0, 0.0, 0.0, 0.0, 0.0, 0.0, 0.0, 0.0, 0.0, 0.0, 0.0, 0.0, 0.0, 0.0, 0.0, 0.0, 0.0, 0.0, 0.0, 0.0, 0.0, 0.0, 0.0, 0.0, 0.0, 0.0, 0.0, 0.0, 0.0, 0.0, 0.0, 0.0, 0.0, 0.0, 0.0, 0.0, 0.0, 0.0, 0.0, 0.0, 0.0, 0.0, 0.0, 0.0, 0.0, 0.0, 0.0, 0.0, 0.0, 0.0, 0.0, 0.0, 0.0, 0.0, 0.0, 0.0, 0.0, 0.0, 0.0, 0.0, 0.0, 0.0, 0.0, 0.0, 0.0, 0.0, 0.0, 0.0, 0.0, 0.0, 0.0, 0.0, 0.0, 0.0, 0.0, 0.0, 0.0, 0.0, 0.0, 0.0, 0.0, 0.0, 0.0, 0.0, 0.0, 0.0, 0.0, 0.0, 0.0, 0.0, 0.0, 0.0, 0.0, 0.0, 0.0, 0.0, 0.0, 0.0, 0.0, 0.0, 0.0, 0.0, 0.0, 0.0, 0.0, 0.0, 0.0, 0.0, 0.0, 0.0, 0.0, 0.0, 0.0, 0.0, 0.0, 0.0, 0.0, 0.0, 0.0, 0.0, 0.0, 0.0, 0.0, 0.0, 0.0, 0.0, 0.0, 0.0, 0.0, 0.0, 0.0, 0.0, 0.0, 0.0, 0.0, 0.0, 0.0, 0.0, 0.0, 0.0, 0.0, 0.0, 0.0, 0.0, 0.0, 0.0, 0.0, 0.0, 0.0, 0.0, 0.0, 0.0, 0.0, 0.0, 0.0, 0.0, 0.0, 0.0, 0.0, 0.0, 0.0, 0.0, 0.0, 0.0, 0.0, 0.0, 0.0, 0.0, 0.0, 0.0, 0.0, 0.0, 0.0, 0.0, 0.0, 0.0, 0.0, 0.0, 0.0, 0.0, 0.0, 0.0, 0.0, 0.0, 0.0, 0.0, 0.0, 0.0, 0.0, 0.0, 0.0, 0.0, 0.0, 0.0, 0.0, 0.0, 0.0, 0.0, 0.0, 0.0, 0.0, 0.0, 0.0, 0.0, 0.0, 0.0, 0.0, 0.0, 0.0, 0.0, 0.0, 0.0, 0.0, 0.0, 0.0, 0.0, 0.0, 0.0, 0.0, 0.0, 0.0, 0.0, 0.0, 0.0, 0.0, 0.0, 0.0, 0.0, 0.0, 0.0, 0.0, 0.0, 0.0, 0.0, 0.0, 0.0, 0.0, 0.0, 0.0, 0.0, 0.0, 0.0, 0.0, 0.0, 0.0, 0.0, 0.0, 0.0, 0.0, 0.0, 0.0, 0.0, 0.0, 0.0, 0.0, 0.0, 0.0, 0.0, 0.0, 0.0, 0.0, 0.0, 0.0, 0.0, 0.0, 0.0, 0.0, 0.0, 0.0, 0.0, 0.0, 0.0, 0.0, 0.0, 0.0, 0.0, 0.0, 0.0, 0.0, 0.0, 0.0, 0.0, 0.0, 0.0, 0.0, 0.0, 0.0, 0.0, 0.0, 0.0, 0.0, 0.0, 0.0, 0.0, 0.0, 0.0, 0.0, 0.0, 0.0, 0.0, 0.0, 0.0, 0.0, 0.0, 0.0, 0.0, 0.0, 0.0, 0.0, 0.0, 0.0, 0.0, 0.0, 0.0, 0.0, 0.0, 0.0, 0.0, 0.0, 0.0, 0.0, 0.0, 0.0, 0.0, 0.0, 0.0, 0.0, 0.0, 0.0, 0.0, 0.0, 0.0, 0.0, 0.0, 0.0, 0.0, 0.0, 0.0, 0.0, 0.0, 0.0, 0.0, 0.0, 0.0, 0.0, 0.0, 0.0, 0.0, 0.0, 0.0, 0.0, 0.0, 0.0, 0.0, 0.0, 0.0, 0.0, 0.0, 0.0, 0.0, 0.0, 0.0, 0.0, 0.0, 0.0, 0.0, 0.0, 0.0, 0.0, 0.0, 0.0, 0.0, 0.0, 0.0, 0.0, 0.0, 0.0, 0.0, 0.0, 0.0, 0.0, 0.0, 0.0, 0.0, 0.0, 0.0, 0.0, 0.0, 0.0, 0.0, 0.0, 0.0, 0.0, 0.0, 0.0, 0.0, 0.0, 0.0, 0.0, 0.0, 0.0, 0.0, 0.0, 0.0, 0.0, 0.0, 0.0, 0.0, 0.0, 0.0, 0.0, 0.0, 0.0, 0.0, 0.0, 0.0, 0.0, 0.0, 0.0, 0.0, 0.0, 0.0, 0.0, 0.0, 0.0, 0.0, 0.0, 0.0, 0.0, 0.0, 0.0, 0.0, 0.0, 0.0, 0.0, 0.0, 0.0, 0.0, 0.0, 0.0, 0.0, 0.0, 0.0, 0.0, 0.0, 0.0, 0.0, 0.0, 0.0, 0.0, 0.0, 0.0, 0.0, 0.0, 0.0, 0.0, 0.0, 0.0, 0.0, 0.0, 0.0, 0.0, 0.0, 0.0, 0.0, 0.0, 0.0, 0.0, 0.0, 0.0, 0.0, 0.0, 0.0, 0.0, 0.0, 0.0, 0.0, 0.0, 0.0, 0.0, 0.0, 0.0, 0.0, 0.0, 0.0, 0.0, 0.0, 0.0, 0.0, 0.0, 0.0, 0.0, 0.0, 0.0, 0.0, 0.0, 0.0, 0.0, 0.0, 0.0, 0.0, 0.0, 0.0, 0.0, 0.0, 0.0, 0.0, 0.0, 0.0, 0.0, 0.0, 0.0, 0.0, 0.0, 0.0, 0.0, 0.0, 0.0, 0.0, 0.0, 0.0, 0.0, 0.0, 0.0, 0.0, 0.0, 0.0, 0.0, 0.0, 0.0, 0.0, 0.0, 0.0, 0.0, 0.0, 0.0, 0.0, 0.0, 0.0, 0.0, 0.0, 0.0, 0.0, 0.0, 0.0, 0.0, 0.0, 0.0, 0.0, 0.0, 0.0, 0.0, 0.0, 0.0, 0.0, 0.0, 0.0, 0.0, 0.0, 0.0, 0.0, 0.0, 0.0, 0.0, 0.0, 0.0, 0.0, 0.0, 0.0, 0.0, 0.0, 0.0, 0.0, 0.0, 0.0, 0.0, 0.0, 0.0, 0.0, 0.0, 0.0, 0.0, 0.0, 0.0, 0.0, 0.0, 0.0, 0.0, 0.0, 0.0, 0.0, 0.0, 0.0, 0.0, 0.0, 0.0, 0.0, 0.0, 0.0, 0.0, 0.0, 0.0, 0.0, 0.0, 0.0, 0.0, 0.0, 0.0, 0.0, 0.0, 0.0, 0.0, 0.0, 0.0, 0.0, 0.0, 0.0, 0.0, 0.0, 0.0, 0.0, 0.0, 0.0, 0.0, 0.0, 0.0, 0.0, 0.0, 0.0, 0.0, 0.0, 0.0, 0.0, 0.0, 0.0, 0.0, 0.0, 0.0, 0.0, 0.0, 0.0, 0.0, 0.0, 0.0, 0.0, 0.0, 0.0, 0.0, 0.0, 0.0, 0.0, 0.0, 0.0, 0.0, 0.0, 0.0, 0.0, 0.0, 0.0, 0.0, 0.0, 0.0, 0.0, 0.0, 0.0, 0.0, 0.0, 0.0, 0.0, 0.0, 0.0, 0.0, 0.0, 0.0, 0.0, 0.0, 0.0, 0.0, 0.0, 0.0, 0.0, 0.0, 0.0, 0.0, 0.0, 0.0, 0.0, 0.0, 0.0, 0.0, 0.0, 0.0, 0.0, 0.0, 0.0, 0.0, 0.0, 0.0, 0.0, 0.0, 0.0, 0.0, 0.0, 0.0, 0.0, 0.0, 0.0, 0.0, 0.0, 0.0, 0.0, 0.0, 0.0, 0.0, 0.0, 0.0, 0.0, 0.0, 0.0, 0.0, 0.0, 0.0, 0.0, 0.0, 0.0, 0.0, 0.0, 0.0, 0.0, 0.0, 0.0, 0.0, 0.0, 0.0, 0.0, 0.0, 0.0, 0.0, 0.0, 0.0, 0.0, 0.0, 0.0, 0.0, 0.0, 0.0, 0.0, 0.0, 0.0, 0.0, 0.0, 0.0, 0.0, 0.0, 0.0, 0.0, 0.0, 0.0, 0.0, 0.0, 0.0, 0.0, 0.0, 0.0, 0.0, 0.0, 0.0, 0.0, 0.0, 0.0, 0.0, 0.0, 0.0, 0.0, 0.0, 0.0, 0.0, 0.0, 0.0, 0.0, 0.0, 0.0, 0.0, 0.0, 0.0, 0.0, 0.0, 0.0, 0.0, 0.0, 0.0, 0.0, 0.0, 0.0, 0.0, 0.0, 0.0, 0.0, 0.0, 0.0, 0.0, 0.0, 0.0, 0.0, 0.0, 0.0, 0.0, 0.0, 0.0, 0.0, 0.0, 0.0, 0.0, 0.0, 0.0, 0.0, 0.0, 0.0, 0.0, 0.0, 0.0, 0.0, 0.0, 0.0, 0.0, 0.0, 0.0, 0.0, 0.0, 0.0, 0.0, 0.0, 0.0, 0.0, 0.0, 0.0, 0.0, 0.0, 0.0, 0.0, 0.0, 0.0, 0.0, 0.0, 0.0, 0.0, 0.0, 0.0, 0.0, 0.0, 0.0, 0.0, 0.0, 0.0, 0.0, 0.0, 0.0, 0.0, 0.0, 0.0, 0.0, 0.0, 0.0, 0.0, 0.0, 0.0, 0.0, 0.0, 0.0, 0.0, 0.0, 0.0, 0.0, 0.0, 0.0, 0.0, 0.0, 0.0, 0.0, 0.0, 0.0, 0.0, 0.0, 0.0, 0.0, 0.0, 0.0, 0.0, 0.0, 0.0, 0.0, 0.0, 0.0, 0.0, 0.0, 0.0, 0.0, 0.0, 0.0, 0.0, 0.0, 0.0, 0.0, 0.0, 0.0, 0.0, 0.0, 0.0, 0.0, 0.0, 0.0, 0.0, 0.0, 0.0, 0.0, 0.0, 0.0, 0.0, 0.0, 0.0, 0.0, 0.0, 0.0, 0.0, 0.0, 0.0, 0.0, 0.0, 0.0, 0.0, 0.0, 0.0, 0.0, 0.0, 0.0, 0.0, 0.0])
_uv = me_circle.uv_layers.new(name='automap')
_uv.uv.foreach_set('vector', [0.06699, 0.75, 0.1288, 0.7857, 0.1907, 0.8214, 0.2526, 0.8571, 0.3144, 0.8929, 0.3763, 0.9286, 0.4381, 0.9643, 0.5, 1.0, 0.5619, 0.9643, 0.6237, 0.9286, 0.6856, 0.8929, 0.7474, 0.8571, 0.8093, 0.8214, 0.8712, 0.7857, 0.933, 0.75, 0.933, 0.6786, 0.933, 0.6071, 0.933, 0.5357, 0.933, 0.4643, 0.933, 0.3929, 0.933, 0.3214, 0.933, 0.25, 0.8712, 0.2143, 0.8093, 0.1786, 0.7474, 0.1429, 0.6856, 0.1071, 0.6237, 0.07143, 0.5619, 0.03571, 0.5, 0.0, 0.4381, 0.03571, 0.3763, 0.07143, 0.3144, 0.1071, 0.2526, 0.1429, 0.1907, 0.1786, 0.1288, 0.2143, 0.06699, 0.25, 0.06699, 0.3214, 0.06699, 0.3929, 0.06699, 0.4643, 0.06699, 0.5357, 0.06699, 0.6071, 0.06699, 0.6786, 0.7233, 0.5125, 0.6904, 0.5315, 0.6904, 0.4891, 0.7181, 0.4732, 0.3214, 0.5558, 0.3081, 0.5558, 0.3214, 0.5663, 0.6786, 0.5558, 0.75, 0.5558, 0.75, 0.5692, 0.75, 0.5854, 0.6786, 0.5854, 0.4381, 0.5558, 0.4838, 0.5558, 0.5, 0.5699, 0.5, 0.5854, 0.4381, 0.5854, 0.1288, 0.5558, 0.06699, 0.5558, 0.06699, 0.5854, 0.1288, 0.5854, 0.5619, 0.5558, 0.5, 0.5558, 0.5, 0.5854, 0.5619, 0.5854, 0.8712, 0.5558, 0.9098, 0.5558, 0.933, 0.5558, 0.933, 0.5854, 0.8712, 0.5854, 0.497, 0.1541, 0.5401, 0.2226, 0.5304, 0.2534, 0.5519, 0.273, 0.5717, 0.2627, 0.6753, 0.3906, 0.6536, 0.4083, 0.6693, 0.4296, 0.6956, 0.4418, 0.7181, 0.4732, 0.6904, 0.4891, 0.6628, 0.4732, 0.6352, 0.4572, 0.6075, 0.4412, 0.5799, 0.4253, 0.5604, 0.3786, 0.5823, 0.3607, 0.5677, 0.337, 0.5496, 0.346, 0.497, 0.2817, 0.497, 0.2498, 0.497, 0.2179, 0.497, 0.186, 0.8877, 0.1139, 0.9206, 0.1329, 0.8839, 0.1541, 0.8562, 0.1381, 0.4603, 0.1708, 0.4603, 0.1329, 0.497, 0.1541, 0.497, 0.186, 0.4932, 0.4176, 0.4603, 0.3986, 0.497, 0.3774, 0.5246, 0.3934, 0.9206, 0.3607, 0.9206, 0.3986, 0.8839, 0.3774, 0.8839, 0.3455, 0.6576, 0.01898, 0.6904, -5.777e-08, 0.6904, 0.04239, 0.6628, 0.05835, 0.8712, 0.436, 0.933, 0.436, 0.933, 0.5292, 0.9267, 0.5289, 0.9098, 0.5558, 0.8712, 0.5558, 0.5619, 0.436, 0.5, 0.436, 0.5, 0.5558, 0.5619, 0.5558, 0.1288, 0.436, 0.06699, 0.436, 0.06699, 0.5558, 0.1288, 0.5558, 0.1288, 0.5416, 0.4381, 0.436, 0.5, 0.436, 0.5, 0.5364, 0.4704, 0.5285, 0.4838, 0.5558, 0.4381, 0.5558, 0.6786, 0.436, 0.75, 0.436, 0.75, 0.5305, 0.75, 0.5558, 0.6786, 0.5558, 0.3214, 0.436, 0.25, 0.436, 0.25, 0.5558, 0.3081, 0.5558, 0.2941, 0.5291, 0.3214, 0.511, 0.25, 0.436, 0.3214, 0.436, 0.3214, 0.5558, 0.2703, 0.5558, 0.2652, 0.5363, 0.25, 0.5292, 0.3214, 0.436, 0.3929, 0.436, 0.3929, 0.4981, 0.3782, 0.508, 0.3929, 0.5292, 0.3929, 0.5558, 0.3214, 0.5558, 0.3929, 0.436, 0.4643, 0.436, 0.4643, 0.5558, 0.3929, 0.5558, 0.3929, 0.5292, 0.4179, 0.5316, 0.4234, 0.5089, 0.4075, 0.4967, 0.3929, 0.4981, 0.4643, 0.436, 0.5357, 0.436, 0.5357, 0.5027, 0.5041, 0.5273, 0.5357, 0.5367, 0.5357, 0.5558, 0.4643, 0.5558, 0.5357, 0.436, 0.6071, 0.436, 0.6071, 0.5558, 0.5667, 0.5558, 0.591, 0.5329, 0.5736, 0.5062, 0.5418, 0.502, 0.5357, 0.5027, 0.6071, 0.436, 0.6786, 0.436, 0.6786, 0.5558, 0.6071, 0.5558, 0.25, 0.5558, 0.2703, 0.5558, 0.3214, 0.5558, 0.3214, 0.5854, 0.25, 0.5854, 0.3214, 0.5558, 0.3929, 0.5558, 0.3929, 0.5854, 0.3214, 0.5854, 0.3929, 0.5558, 0.4643, 0.5558, 0.4643, 0.5854, 0.3929, 0.5854, 0.4643, 0.5558, 0.5357, 0.5558, 0.5357, 0.5854, 0.4643, 0.5854, 0.5357, 0.5558, 0.5667, 0.5558, 0.6071, 0.5558, 0.6071, 0.5854, 0.5357, 0.5854, 0.6071, 0.5558, 0.6786, 0.5558, 0.6786, 0.5854, 0.6071, 0.5854, 0.9206, 0.3986, 0.8877, 0.4176, 0.8562, 0.3934, 0.8839, 0.3774, 0.8877, 0.4176, 0.8548, 0.4366, 0.8286, 0.4093, 0.8562, 0.3934, 0.8548, 0.4366, 0.822, 0.4556, 0.801, 0.4253, 0.8286, 0.4093, 0.822, 0.4556, 0.7891, 0.4746, 0.7733, 0.4412, 0.801, 0.4253, 0.7891, 0.4746, 0.7562, 0.4935, 0.7457, 0.4572, 0.7733, 0.4412, 0.7562, 0.4935, 0.7233, 0.5125, 0.7181, 0.4732, 0.7457, 0.4572, 0.933, 0.436, 0.8712, 0.436, 0.8712, 0.5558, 0.9056, 0.5558, 0.8976, 0.5468, 0.8975, 0.5165, 0.933, 0.5305, 0.8712, 0.436, 0.8093, 0.436, 0.8093, 0.5558, 0.8712, 0.5558, 0.8093, 0.436, 0.7474, 0.436, 0.7474, 0.5303, 0.7766, 0.5288, 0.7938, 0.5558, 0.8093, 0.5558, 0.7474, 0.436, 0.6856, 0.436, 0.6856, 0.5558, 0.7474, 0.5558, 0.7474, 0.5303, 0.6856, 0.436, 0.6237, 0.436, 0.6237, 0.5083, 0.6383, 0.5047, 0.6609, 0.5285, 0.6706, 0.5558, 0.6856, 0.5558, 0.6237, 0.436, 0.5619, 0.436, 0.5619, 0.5558, 0.6237, 0.5558, 0.6056, 0.5268, 0.6237, 0.5083, 0.6904, 0.5315, 0.6576, 0.5125, 0.6628, 0.4732, 0.6904, 0.4891, 0.6576, 0.5125, 0.6247, 0.4935, 0.6352, 0.4572, 0.6628, 0.4732, 0.6247, 0.4935, 0.5918, 0.4746, 0.6075, 0.4412, 0.6352, 0.4572, 0.5918, 0.4746, 0.5589, 0.4556, 0.5799, 0.4253, 0.6075, 0.4412, 0.5589, 0.4556, 0.526, 0.4366, 0.5523, 0.4093, 0.5799, 0.4253, 0.526, 0.4366, 0.4932, 0.4176, 0.5246, 0.3934, 0.5523, 0.4093, 0.933, 0.5558, 0.9056, 0.5558, 0.933, 0.5692, 0.8712, 0.5558, 0.8093, 0.5558, 0.8093, 0.5663, 0.8093, 0.5854, 0.8712, 0.5854, 0.8093, 0.5558, 0.7938, 0.5558, 0.8093, 0.5663, 0.7474, 0.5558, 0.6856, 0.5558, 0.6856, 0.5854, 0.7474, 0.5854, 0.6856, 0.5558, 0.6706, 0.5558, 0.6772, 0.564, 0.6535, 0.5754, 0.6237, 0.5558, 0.6237, 0.5854, 0.6856, 0.5854, 0.6237, 0.5558, 0.5619, 0.5558, 0.5619, 0.5854, 0.6237, 0.5854, 0.5, 0.436, 0.4381, 0.436, 0.4381, 0.5558, 0.5, 0.5558, 0.4381, 0.436, 0.3763, 0.436, 0.3763, 0.5558, 0.3959, 0.5558, 0.4133, 0.5365, 0.4381, 0.5558, 0.3763, 0.436, 0.3144, 0.436, 0.3144, 0.5196, 0.323, 0.5221, 0.3295, 0.5558, 0.3763, 0.5558, 0.3144, 0.436, 0.2526, 0.436, 0.2526, 0.5558, 0.2793, 0.5558, 0.2763, 0.5191, 0.2995, 0.5041, 0.3144, 0.5196, 0.2526, 0.436, 0.1907, 0.436, 0.1907, 0.5558, 0.2526, 0.5558, 0.1907, 0.436, 0.1288, 0.436, 0.1288, 0.5416, 0.1532, 0.5291, 0.1705, 0.5558, 0.1907, 0.5558, 0.4603, 0.3986, 0.4603, 0.3607, 0.497, 0.3455, 0.497, 0.3774, 0.4603, 0.3607, 0.4603, 0.3227, 0.497, 0.3136, 0.497, 0.3455, 0.4603, 0.3227, 0.4603, 0.2847, 0.497, 0.2817, 0.497, 0.3136, 0.4603, 0.2847, 0.4603, 0.2468, 0.497, 0.2498, 0.497, 0.2817, 0.4603, 0.2468, 0.4603, 0.2088, 0.497, 0.2179, 0.497, 0.2498, 0.4603, 0.2088, 0.4603, 0.1708, 0.497, 0.186, 0.497, 0.2179, 0.5, 0.5558, 0.4381, 0.5558, 0.4381, 0.5753, 0.4381, 0.5854, 0.5, 0.5854, 0.4381, 0.5558, 0.3959, 0.5558, 0.4381, 0.5753, 0.3763, 0.5558, 0.3295, 0.5558, 0.3144, 0.5631, 0.3144, 0.5854, 0.3763, 0.5854, 0.3144, 0.5558, 0.2793, 0.5558, 0.302, 0.5636, 0.3144, 0.5631, 0.2526, 0.5558, 0.1907, 0.5558, 0.1907, 0.5854, 0.2526, 0.5854, 0.1907, 0.5558, 0.1705, 0.5558, 0.1822, 0.5642, 0.1632, 0.5727, 0.1375, 0.5641, 0.1339, 0.5558, 0.1288, 0.5558, 0.1288, 0.5854, 0.1907, 0.5854, 0.75, 0.436, 0.6786, 0.436, 0.6786, 0.5046, 0.6893, 0.507, 0.7155, 0.5558, 0.75, 0.5558, 0.6786, 0.436, 0.6071, 0.436, 0.6071, 0.5558, 0.643, 0.5558, 0.6465, 0.518, 0.6786, 0.5046, 0.6071, 0.436, 0.5357, 0.436, 0.5357, 0.503, 0.5527, 0.5076, 0.5561, 0.5274, 0.5357, 0.5397, 0.5357, 0.5558, 0.6071, 0.5558, 0.5357, 0.436, 0.4643, 0.436, 0.4643, 0.5558, 0.5244, 0.5558, 0.4856, 0.5376, 0.5072, 0.5134, 0.5357, 0.503, 0.4643, 0.436, 0.3929, 0.436, 0.3929, 0.5558, 0.4643, 0.5558, 0.3929, 0.436, 0.3214, 0.436, 0.3214, 0.511, 0.367, 0.5283, 0.3476, 0.5558, 0.3929, 0.5558, 0.4603, 0.1329, 0.4932, 0.1139, 0.5246, 0.1381, 0.497, 0.1541, 0.4932, 0.1139, 0.526, 0.09491, 0.5523, 0.1222, 0.5246, 0.1381, 0.526, 0.09491, 0.5589, 0.07593, 0.5799, 0.1062, 0.5523, 0.1222, 0.5589, 0.07593, 0.5918, 0.05695, 0.6075, 0.09025, 0.5799, 0.1062, 0.5918, 0.05695, 0.6247, 0.03796, 0.6352, 0.0743, 0.6075, 0.09025, 0.6247, 0.03796, 0.6576, 0.01898, 0.6628, 0.05835, 0.6352, 0.0743, 0.75, 0.5558, 0.7155, 0.5558, 0.6786, 0.5558, 0.6786, 0.5854, 0.75, 0.5854, 0.6786, 0.5558, 0.643, 0.5558, 0.6071, 0.5558, 0.6071, 0.5854, 0.6786, 0.5854, 0.6071, 0.5558, 0.5357, 0.5558, 0.5357, 0.5854, 0.6071, 0.5854, 0.5357, 0.5558, 0.5244, 0.5558, 0.4643, 0.5558, 0.4643, 0.5854, 0.5357, 0.5854, 0.4643, 0.5558, 0.3929, 0.5558, 0.3929, 0.5854, 0.4643, 0.5854, 0.3929, 0.5558, 0.3476, 0.5558, 0.3214, 0.5663, 0.3214, 0.5854, 0.3929, 0.5854, 0.06699, 0.436, 0.1288, 0.436, 0.1288, 0.5024, 0.0957, 0.5035, 0.114, 0.5558, 0.06699, 0.5558, 0.1288, 0.436, 0.1907, 0.436, 0.1907, 0.5558, 0.1439, 0.5558, 0.166, 0.5188, 0.1288, 0.5024, 0.1907, 0.436, 0.2526, 0.436, 0.2526, 0.5558, 0.1907, 0.5558, 0.2526, 0.436, 0.3144, 0.436, 0.3144, 0.5228, 0.2915, 0.5124, 0.2709, 0.5558, 0.2526, 0.5558, 0.3144, 0.436, 0.3763, 0.436, 0.3763, 0.5558, 0.3144, 0.5558, 0.3144, 0.5228, 0.3763, 0.436, 0.4381, 0.436, 0.4381, 0.5558, 0.3763, 0.5558, 0.6904, -5.777e-08, 0.7233, 0.01898, 0.7181, 0.05835, 0.6904, 0.04239, 0.7233, 0.01898, 0.7562, 0.03796, 0.7457, 0.0743, 0.7181, 0.05835, 0.7562, 0.03796, 0.7891, 0.05695, 0.7733, 0.09025, 0.7457, 0.0743, 0.7891, 0.05695, 0.822, 0.07593, 0.801, 0.1062, 0.7733, 0.09025, 0.822, 0.07593, 0.8548, 0.09491, 0.8286, 0.1222, 0.801, 0.1062, 0.8548, 0.09491, 0.8877, 0.1139, 0.8562, 0.1381, 0.8286, 0.1222, 0.06699, 0.5558, 0.114, 0.5558, 0.1288, 0.5596, 0.1288, 0.5854, 0.06699, 0.5854, 0.1288, 0.5558, 0.1439, 0.5558, 0.1288, 0.5596, 0.1907, 0.5558, 0.2526, 0.5558, 0.2526, 0.5854, 0.1907, 0.5854, 0.2526, 0.5558, 0.2709, 0.5558, 0.3144, 0.5558, 0.3144, 0.5854, 0.2526, 0.5854, 0.3144, 0.5558, 0.3763, 0.5558, 0.3763, 0.5854, 0.3144, 0.5854, 0.3763, 0.5558, 0.4381, 0.5558, 0.4381, 0.5854, 0.3763, 0.5854, 0.5, 0.436, 0.5619, 0.436, 0.5619, 0.5558, 0.5322, 0.5558, 0.5486, 0.515, 0.5244, 0.5078, 0.5, 0.5364, 0.5619, 0.436, 0.6237, 0.436, 0.6237, 0.5558, 0.5619, 0.5558, 0.6237, 0.436, 0.6856, 0.436, 0.6856, 0.4991, 0.6624, 0.4857, 0.6329, 0.5113, 0.6432, 0.5558, 0.6237, 0.5558, 0.6856, 0.436, 0.7474, 0.436, 0.7474, 0.5558, 0.6856, 0.5558, 0.6856, 0.4991, 0.7474, 0.436, 0.8093, 0.436, 0.8093, 0.5277, 0.7836, 0.531, 0.7729, 0.5558, 0.7474, 0.5558, 0.8093, 0.436, 0.8712, 0.436, 0.8712, 0.5558, 0.8212, 0.5558, 0.8093, 0.5277, 0.9206, 0.1329, 0.9206, 0.1708, 0.8839, 0.186, 0.8839, 0.1541, 0.9206, 0.1708, 0.9206, 0.2088, 0.8839, 0.2179, 0.8839, 0.186, 0.9206, 0.2088, 0.9206, 0.2468, 0.8839, 0.2498, 0.8839, 0.2179, 0.9206, 0.2468, 0.9206, 0.2847, 0.8839, 0.2817, 0.8839, 0.2498, 0.9206, 0.2847, 0.9206, 0.3227, 0.8839, 0.3136, 0.8839, 0.2817, 0.9206, 0.3227, 0.9206, 0.3607, 0.8839, 0.3455, 0.8839, 0.3136, 0.5, 0.5558, 0.5322, 0.5558, 0.5, 0.5699, 0.5619, 0.5558, 0.6237, 0.5558, 0.6237, 0.5854, 0.5619, 0.5854, 0.6237, 0.5558, 0.6432, 0.5558, 0.6856, 0.5558, 0.6856, 0.5854, 0.6237, 0.5854, 0.6856, 0.5558, 0.7474, 0.5558, 0.7474, 0.5854, 0.6856, 0.5854, 0.7474, 0.5558, 0.7729, 0.5558, 0.7656, 0.5642, 0.7921, 0.5728, 0.8093, 0.5577, 0.8093, 0.5854, 0.7474, 0.5854, 0.8093, 0.5558, 0.8212, 0.5558, 0.8093, 0.5577, 0.1288, 0.5596, 0.114, 0.5558, 0.1288, 0.5558, 0.1288, 0.5024, 0.166, 0.5188, 0.1439, 0.5558, 0.1288, 0.5558, 0.1288, 0.5596, 0.1439, 0.5558, 0.1907, 0.5558, 0.1907, 0.5854, 0.1288, 0.5854, 0.114, 0.5558, 0.0957, 0.5035, 0.1288, 0.5024, 0.1288, 0.5558, 0.2709, 0.5558, 0.2915, 0.5124, 0.3144, 0.5228, 0.3144, 0.5558, 0.4838, 0.5558, 0.4704, 0.5285, 0.5, 0.5364, 0.5, 0.5558, 0.5, 0.5699, 0.4838, 0.5558, 0.5, 0.5558, 0.5, 0.5699, 0.5322, 0.5558, 0.5619, 0.5558, 0.5619, 0.5854, 0.5, 0.5854, 0.5, 0.5364, 0.5244, 0.5078, 0.5486, 0.515, 0.5322, 0.5558, 0.5, 0.5558, 0.6432, 0.5558, 0.6329, 0.5113, 0.6624, 0.4857, 0.6856, 0.4991, 0.6745, 0.5258, 0.6745, 0.5258, 0.6856, 0.4991, 0.6856, 0.5558, 0.6432, 0.5558, 0.8093, 0.5577, 0.8212, 0.5558, 0.8712, 0.5558, 0.8712, 0.5854, 0.8093, 0.5854, 0.7729, 0.5558, 0.7836, 0.531, 0.8093, 0.5277, 0.8093, 0.5558, 0.8093, 0.5577, 0.7921, 0.5728, 0.7656, 0.5642, 0.7729, 0.5558, 0.8093, 0.5558, 0.8093, 0.5277, 0.8212, 0.5558, 0.8093, 0.5558, 0.25, 0.5292, 0.2652, 0.5363, 0.2703, 0.5558, 0.25, 0.5558, 0.9098, 0.5558, 0.9267, 0.5289, 0.933, 0.5292, 0.933, 0.5558, 0.3929, 0.4981, 0.4075, 0.4967, 0.4234, 0.5089, 0.4179, 0.5316, 0.3929, 0.5292, 0.3929, 0.5292, 0.3782, 0.508, 0.3929, 0.4981, 0.5357, 0.5027, 0.5418, 0.502, 0.5736, 0.5062, 0.591, 0.5329, 0.5667, 0.5558, 0.5357, 0.5367, 0.5357, 0.5367, 0.5667, 0.5558, 0.5357, 0.5558, 0.5357, 0.5367, 0.5041, 0.5273, 0.5357, 0.5027, 0.933, 0.5305, 0.8975, 0.5165, 0.8976, 0.5468, 0.9056, 0.5558, 0.933, 0.5558, 0.933, 0.5692, 0.9056, 0.5558, 0.8712, 0.5558, 0.8712, 0.5854, 0.933, 0.5854, 0.7155, 0.5558, 0.6893, 0.507, 0.6786, 0.5046, 0.6786, 0.5392, 0.6786, 0.5392, 0.6786, 0.5558, 0.7155, 0.5558, 0.6786, 0.5046, 0.6465, 0.518, 0.643, 0.5558, 0.6786, 0.5392, 0.6786, 0.5392, 0.643, 0.5558, 0.6786, 0.5558, 0.5357, 0.503, 0.5072, 0.5134, 0.4856, 0.5376, 0.5244, 0.5558, 0.5357, 0.5397, 0.5357, 0.5397, 0.5244, 0.5558, 0.5357, 0.5558, 0.5357, 0.5397, 0.5561, 0.5274, 0.5527, 0.5076, 0.5357, 0.503, 0.3476, 0.5558, 0.367, 0.5283, 0.3214, 0.511, 0.3214, 0.5558, 0.3214, 0.5663, 0.3476, 0.5558, 0.3214, 0.5558, 0.3214, 0.5663, 0.3081, 0.5558, 0.25, 0.5558, 0.25, 0.5854, 0.3214, 0.5854, 0.3214, 0.511, 0.2941, 0.5291, 0.3081, 0.5558, 0.3214, 0.5558, 0.4381, 0.5558, 0.4133, 0.5365, 0.3959, 0.5558, 0.4381, 0.5753, 0.3959, 0.5558, 0.3763, 0.5558, 0.3763, 0.5854, 0.4381, 0.5854, 0.3295, 0.5558, 0.323, 0.5221, 0.3144, 0.5196, 0.3144, 0.5558, 0.3144, 0.5631, 0.3295, 0.5558, 0.3144, 0.5558, 0.3144, 0.5196, 0.2995, 0.5041, 0.2763, 0.5191, 0.2793, 0.5558, 0.3144, 0.5558, 0.3144, 0.5631, 0.302, 0.5636, 0.2793, 0.5558, 0.2526, 0.5558, 0.2526, 0.5854, 0.3144, 0.5854, 0.1705, 0.5558, 0.1532, 0.5291, 0.1288, 0.5416, 0.1339, 0.5558, 0.1339, 0.5558, 0.1288, 0.5416, 0.1288, 0.5558, 0.1339, 0.5558, 0.1375, 0.5641, 0.1632, 0.5727, 0.1822, 0.5642, 0.1705, 0.5558, 0.7938, 0.5558, 0.7766, 0.5288, 0.7474, 0.5303, 0.7605, 0.5558, 0.7605, 0.5558, 0.7474, 0.5303, 0.7474, 0.5558, 0.8093, 0.5663, 0.7843, 0.5628, 0.7679, 0.5657, 0.7605, 0.5558, 0.7474, 0.5558, 0.7474, 0.5854, 0.8093, 0.5854, 0.7605, 0.5558, 0.7679, 0.5657, 0.7843, 0.5628, 0.8093, 0.5663, 0.7938, 0.5558, 0.6706, 0.5558, 0.6609, 0.5285, 0.6383, 0.5047, 0.6237, 0.5083, 0.6237, 0.5558, 0.6237, 0.5558, 0.6535, 0.5754, 0.6772, 0.564, 0.6706, 0.5558, 0.6237, 0.5083, 0.6056, 0.5268, 0.6237, 0.5558, 0.7181, 0.4732, 0.6956, 0.4418, 0.7185, 0.4199, 0.7074, 0.3884, 0.6753, 0.3906, 0.5737, 0.2203, 0.5246, 0.1381, 0.5523, 0.1222, 0.5799, 0.1062, 0.6075, 0.09025, 0.6319, 0.141, 0.6844, 0.2505, 0.6727, 0.29, 0.7104, 0.3002, 0.801, 0.4253, 0.7733, 0.4412, 0.7457, 0.4572, 0.6834, 0.1586, 0.6632, 0.1731, 0.6632, 0.1731, 0.6834, 0.1586, 0.8562, 0.3934, 0.8366, 0.3409, 0.8357, 0.3025, 0.8107, 0.2982, 0.6628, 0.05835, 0.6904, 0.04239, 0.7181, 0.05835, 0.7457, 0.0743, 0.7733, 0.1265, 0.7643, 0.1511, 0.7743, 0.1888, 0.796, 0.1828, 0.8839, 0.3136, 0.8839, 0.3455, 0.8839, 0.3774, 0.5604, 0.3786, 0.5348, 0.3601, 0.5348, 0.3601, 0.5604, 0.3786, 0.801, 0.4253, 0.7104, 0.3002, 0.7233, 0.278, 0.7153, 0.2579, 0.6844, 0.2505, 0.6632, 0.1731, 0.6834, 0.1586, 0.6719, 0.1292, 0.6423, 0.1232, 0.6075, 0.09025, 0.6352, 0.0743, 0.6628, 0.05835, 0.8107, 0.2982, 0.7939, 0.3198, 0.8059, 0.3569, 0.8366, 0.3409, 0.8562, 0.3934, 0.8286, 0.4093, 0.7153, 0.2579, 0.7233, 0.278, 0.7233, 0.278, 0.7153, 0.2579, 0.8839, 0.3136, 0.796, 0.1828, 0.8117, 0.1456, 0.7733, 0.1265, 0.7457, 0.0743, 0.7733, 0.09025, 0.801, 0.1062, 0.8286, 0.1222, 0.8562, 0.1381, 0.8839, 0.1541, 0.8839, 0.186, 0.8839, 0.2179, 0.8839, 0.2498, 0.8839, 0.2817, 0.6632, 0.1731, 0.6319, 0.141, 0.6319, 0.141, 0.6632, 0.1731, 0.6075, 0.09025, 0.6423, 0.1232, 0.6319, 0.141, 0.6956, 0.4418, 0.6693, 0.4296, 0.6693, 0.4296, 0.6956, 0.4418, 0.6319, 0.141, 0.6632, 0.1731, 0.6844, 0.2505, 0.6753, 0.3906, 0.5717, 0.2627, 0.5737, 0.2203, 0.5737, 0.2203, 0.5401, 0.2226, 0.497, 0.1541, 0.5246, 0.1381, 0.5348, 0.3601, 0.5496, 0.346, 0.5496, 0.346, 0.5348, 0.3601, 0.497, 0.2817, 0.5496, 0.346, 0.5348, 0.3601, 0.5604, 0.3786, 0.5799, 0.4253, 0.5523, 0.4093, 0.5246, 0.3934, 0.497, 0.3774, 0.497, 0.3455, 0.497, 0.3136, 0.7233, 0.278, 0.7104, 0.3002, 0.7104, 0.3002, 0.7233, 0.278, 0.7074, 0.3884, 0.7185, 0.4199, 0.6956, 0.4418, 0.6693, 0.4296, 0.6536, 0.4083, 0.6753, 0.3906, 0.8357, 0.3025, 0.8366, 0.3409, 0.8059, 0.3569, 0.7939, 0.3198, 0.8107, 0.2982, 0.7153, 0.2579, 0.7233, 0.278, 0.7104, 0.3002, 0.6727, 0.29, 0.6844, 0.2505, 0.8117, 0.1456, 0.796, 0.1828, 0.7743, 0.1888, 0.7643, 0.1511, 0.7733, 0.1265, 0.6319, 0.141, 0.6423, 0.1232, 0.6719, 0.1292, 0.6834, 0.1586, 0.6632, 0.1731, 0.5737, 0.2203, 0.5717, 0.2627, 0.5519, 0.273, 0.5304, 0.2534, 0.5401, 0.2226, 0.5348, 0.3601, 0.5496, 0.346, 0.5677, 0.337, 0.5823, 0.3607, 0.5604, 0.3786, 0.5823, 0.3607, 0.5604, 0.3786, 0.5604, 0.3786, 0.5823, 0.3607, 0.6719, 0.1292, 0.6834, 0.1586, 0.6834, 0.1586, 0.6719, 0.1292, 0.5677, 0.337, 0.5823, 0.3607, 0.5823, 0.3607, 0.5677, 0.337, 0.8107, 0.2982, 0.8357, 0.3025, 0.8357, 0.3025, 0.8107, 0.2982, 0.7733, 0.1265, 0.8117, 0.1456, 0.8117, 0.1456, 0.7733, 0.1265, 0.5496, 0.346, 0.5677, 0.337, 0.5677, 0.337, 0.5496, 0.346, 0.7939, 0.3198, 0.8107, 0.2982, 0.8107, 0.2982, 0.7939, 0.3198, 0.7643, 0.1511, 0.7733, 0.1265, 0.7733, 0.1265, 0.7643, 0.1511, 0.8059, 0.3569, 0.7939, 0.3198, 0.7939, 0.3198, 0.8059, 0.3569, 0.7743, 0.1888, 0.7643, 0.1511, 0.7643, 0.1511, 0.7743, 0.1888, 0.8366, 0.3409, 0.8059, 0.3569, 0.8059, 0.3569, 0.8366, 0.3409, 0.5401, 0.2226, 0.5737, 0.2203, 0.5737, 0.2203, 0.5401, 0.2226, 0.796, 0.1828, 0.7743, 0.1888, 0.7743, 0.1888, 0.796, 0.1828, 0.8357, 0.3025, 0.8366, 0.3409, 0.8366, 0.3409, 0.8357, 0.3025, 0.5304, 0.2534, 0.5401, 0.2226, 0.5401, 0.2226, 0.5304, 0.2534, 0.8117, 0.1456, 0.796, 0.1828, 0.796, 0.1828, 0.8117, 0.1456, 0.5519, 0.273, 0.5304, 0.2534, 0.5304, 0.2534, 0.5519, 0.273, 0.7185, 0.4199, 0.6956, 0.4418, 0.6956, 0.4418, 0.7185, 0.4199, 0.5717, 0.2627, 0.5519, 0.273, 0.5519, 0.273, 0.5717, 0.2627, 0.7074, 0.3884, 0.7185, 0.4199, 0.7185, 0.4199, 0.7074, 0.3884, 0.6844, 0.2505, 0.7153, 0.2579, 0.7153, 0.2579, 0.6844, 0.2505, 0.5737, 0.2203, 0.5717, 0.2627, 0.5717, 0.2627, 0.5737, 0.2203, 0.6753, 0.3906, 0.7074, 0.3884, 0.7074, 0.3884, 0.6753, 0.3906, 0.6727, 0.29, 0.6844, 0.2505, 0.6844, 0.2505, 0.6727, 0.29, 0.6536, 0.4083, 0.6753, 0.3906, 0.6753, 0.3906, 0.6536, 0.4083, 0.6423, 0.1232, 0.6719, 0.1292, 0.6719, 0.1292, 0.6423, 0.1232, 0.7104, 0.3002, 0.6727, 0.29, 0.6727, 0.29, 0.7104, 0.3002, 0.6693, 0.4296, 0.6536, 0.4083, 0.6536, 0.4083, 0.6693, 0.4296, 0.6319, 0.141, 0.6423, 0.1232, 0.6423, 0.1232, 0.6319, 0.141])
_uv.active_render = True
me_circle.materials.append(mat_material_001)
me_circle.materials.append(mat_material_002)
me_circle.auto_texspace = False
me_circle.update()

# ---- objects
ob_light = bpy.data.objects.new('Light', light_light)
ob_camera = bpy.data.objects.new('Camera', cam_camera)
ob_circle = bpy.data.objects.new('Circle', me_circle)

# ---- transforms, parenting, visibility, modifiers, constraints
ob_light.location = (4.076, 1.005, 5.904)
ob_light.rotation_euler = (0.6503, 0.05522, 1.866)
ob_light.lock_rotations_4d = False
ob_light.empty_display_type = 'ARROWS'
ob_light.color = (0.0, 0.0, 0.0, 0.0)
ob_light.lineart.crease_threshold = 0.0
ob_camera.location = (7.359, -6.926, 4.958)
ob_camera.rotation_euler = (1.109, 0.0, 0.8149)
ob_camera.lock_rotations_4d = False
ob_camera.empty_display_type = 'ARROWS'
ob_camera.color = (0.0, 0.0, 0.0, 0.0)
ob_camera.display_type = 'WIRE'
ob_camera.lineart.crease_threshold = 0.0
ob_circle.location = (0.0, 0.0, 0.0)
ob_circle.rotation_euler = (0.0, -0.0, -0.5236)

# ---- collection membership
col_collection.objects.link(ob_light)
col_collection.objects.link(ob_camera)
col_collection.objects.link(ob_circle)

# ---- scene / render settings (as saved in the file)
scene.camera = ob_camera
scene.frame_start = 1; scene.frame_end = 250; scene.frame_set(11)
scene.render.engine = 'BLENDER_EEVEE_NEXT'
bpy.context.view_layer.update()
